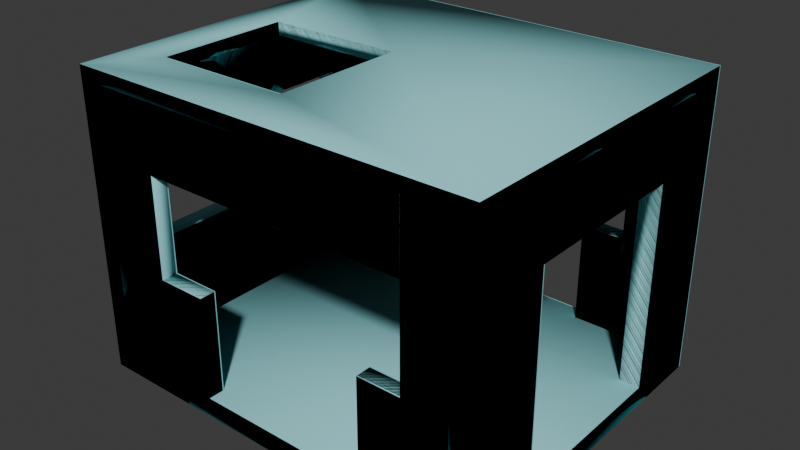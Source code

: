 # Source: alt01_elevator.blend  (saved by Blender 4.1.23; exported with 4.5.12 LTS)
import bpy
from mathutils import Matrix  # noqa: F401  (used for matrix-valued properties, if any)

bpy.ops.wm.read_factory_settings(use_empty=True)
scene = bpy.context.scene
scene.name = 'Scene'

# ---- collections
col_collection = bpy.data.collections.new('Collection'); scene.collection.children.link(col_collection)

# ---- materials (node trees are filled in below, after node groups)
mat_mb_metal_generic = bpy.data.materials.new('mb metal_generic')
mat_mb_metal_generic.use_transparent_shadow = False
mat_mb_metal_generic.diffuse_color = (0.2781, 0.6689, 0.7035, 1.0)

# ---- material node trees

# ---- world
world_world = bpy.data.worlds.new('World'); scene.world = world_world
world_world.use_nodes = True; world_world.node_tree.nodes.clear()
_N = world_world.node_tree.nodes; _L = world_world.node_tree.links
n0 = _N.new('ShaderNodeOutputWorld'); n0.name = 'World Output'; n0.location = (300, 300)
n1 = _N.new('ShaderNodeBackground'); n1.name = 'Background'; n1.location = (10, 300)
n1.inputs[0].default_value = (0.05088, 0.05088, 0.05088, 1.0)
_L.new(n1.outputs[0], n0.inputs[0])
n0.is_active_output = True
world_world.color = (0.05088, 0.05088, 0.05088)
world_world.use_sun_shadow = False
world_world.sun_shadow_jitter_overblur = 0.0

# ---- meshes
me_unnamed_alt01elevator_superhigh = bpy.data.meshes.new('unnamed alt01elevator superhigh')
me_unnamed_alt01elevator_superhigh.from_pydata([(89.0, -40.0, -7.942), (80.0, 40.0, 83.89), (89.0, -40.0, 83.89), (59.48, -70.0, 83.89), (-62.39, -77.0, 83.89), (-90.0, 53.0, 83.89), (59.48, 77.0, 38.62), (59.48, 70.0, 38.62), (-62.39, 77.0, 83.89), (-80.0, -51.37, 114.0), (-80.0, 10.0, 120.0), (-80.0, -51.37, 120.0), (-16.97, -51.37, 120.0), (-62.39, -70.0, 83.89), (-62.39, -70.0, 38.62), (59.48, -70.0, 38.62), (59.48, 77.0, 83.89), (-62.39, 70.0, 83.89), (-99.0, 53.0, 83.89), (-62.39, 70.0, 38.62), (-40.0, 70.0, 38.62), (-99.0, 53.0, 38.62), (-90.0, 53.0, 38.62), (-99.0, -53.0, 38.62), (-90.0, -53.0, 38.62), (40.0, 77.0, 38.62), (80.0, 70.0, 114.0), (59.48, 70.0, 83.89), (-90.0, 70.0, 114.0), (40.0, 70.0, 38.62), (40.0, 77.0, -7.942), (40.0, -77.0, 38.62), (40.0, -70.0, 38.62), (-62.39, -77.0, 38.62), (40.0, -77.0, -7.942), (-40.0, -70.0, 38.62), (-40.0, -77.0, 38.62), (-40.0, 77.0, 38.62), (-62.39, 77.0, 38.62), (-99.0, 77.0, -17.08), (89.0, 77.0, 120.0), (40.0, -70.0, -7.942), (-40.0, -77.0, -7.942), (-90.0, -70.0, -7.942), (80.0, 40.0, -7.942), (80.0, -70.0, -7.942), (40.0, 70.0, -7.942), (-40.0, 70.0, -7.942), (-40.0, 77.0, -7.942), (-40.0, -70.0, -7.942), (80.0, 70.0, -7.942), (80.0, -40.0, 83.89), (80.0, -40.0, -7.942), (59.48, -77.0, 38.62), (-99.0, -77.0, -17.08), (-99.0, -77.0, 120.0), (59.48, -77.0, 83.89), (89.0, 40.0, 83.89), (89.0, 40.0, -7.942), (89.0, 77.0, -17.08), (89.0, -77.0, -17.08), (-99.0, -53.0, 83.89), (-90.0, -53.0, 83.89), (-90.0, -70.0, 114.0), (-90.0, 70.0, -7.942), (-80.0, 10.0, 114.0), (80.0, -70.0, 114.0), (-16.97, -51.37, 114.0), (-16.97, 10.0, 114.0), (-16.97, 10.0, 120.0), (-99.0, 77.0, 120.0), (89.0, -77.0, 120.0)], [], [(2, 52, 51), (52, 2, 0), (58, 1, 44), (1, 58, 57), (57, 51, 1), (51, 57, 2), (56, 13, 3), (13, 56, 4), (21, 5, 18), (5, 21, 22), (23, 62, 24), (62, 23, 61), (6, 27, 16), (27, 6, 7), (38, 17, 19), (17, 38, 8), (69, 65, 68), (65, 69, 10), (10, 9, 65), (9, 10, 11), (11, 67, 9), (67, 11, 12), (12, 68, 67), (68, 12, 69), (33, 13, 4), (13, 33, 14), (56, 15, 53), (15, 56, 3), (27, 8, 16), (8, 27, 17), (61, 5, 62), (5, 61, 18), (19, 37, 38), (37, 19, 20), (23, 22, 21), (22, 23, 24), (60, 39, 59), (39, 60, 54), (6, 29, 7), (29, 6, 25), (50, 29, 46), (29, 50, 7), (26, 7, 50), (7, 26, 27), (28, 27, 26), (48, 37, 47), (20, 47, 37), (46, 29, 30), (25, 30, 29), (53, 15, 31), (32, 31, 15), (14, 33, 35), (36, 35, 33), (32, 41, 31), (34, 31, 41), (35, 36, 49), (42, 49, 36), (37, 48, 38), (39, 38, 48), (38, 39, 8), (70, 8, 39), (8, 70, 16), (40, 16, 70), (16, 40, 6), (59, 6, 40), (6, 59, 25), (25, 59, 30), (30, 59, 48), (39, 48, 59), (34, 41, 42), (42, 41, 49), (64, 49, 41), (49, 64, 43), (44, 0, 58), (0, 44, 52), (64, 52, 44), (52, 64, 45), (41, 45, 64), (50, 46, 44), (47, 44, 46), (44, 47, 64), (48, 46, 30), (46, 48, 47), (19, 47, 20), (47, 19, 64), (64, 19, 28), (17, 28, 19), (35, 49, 14), (43, 14, 49), (14, 43, 13), (63, 13, 43), (13, 63, 3), (66, 3, 63), (45, 3, 66), (3, 45, 15), (15, 45, 32), (41, 32, 45), (50, 44, 26), (1, 26, 44), (51, 26, 1), (26, 51, 66), (66, 51, 45), (52, 45, 51), (31, 34, 53), (53, 34, 60), (42, 60, 34), (60, 42, 54), (36, 54, 42), (33, 54, 36), (4, 54, 33), (54, 4, 55), (55, 4, 71), (56, 71, 4), (53, 71, 56), (71, 53, 60), (58, 40, 57), (40, 58, 59), (0, 59, 58), (59, 0, 60), (2, 60, 0), (60, 2, 71), (57, 71, 2), (71, 57, 40), (70, 61, 55), (61, 70, 18), (39, 18, 70), (18, 39, 21), (54, 21, 39), (21, 54, 23), (55, 23, 54), (23, 55, 61), (5, 63, 62), (63, 5, 28), (22, 28, 5), (28, 22, 64), (24, 64, 22), (64, 24, 43), (62, 43, 24), (43, 62, 63), (65, 28, 26), (28, 65, 63), (9, 63, 65), (63, 9, 66), (67, 66, 9), (66, 67, 26), (68, 26, 67), (26, 68, 65), (40, 69, 12), (69, 40, 10), (70, 10, 40), (55, 10, 70), (10, 55, 11), (11, 55, 12), (71, 12, 55), (12, 71, 40), (17, 27, 28)])
me_unnamed_alt01elevator_superhigh.polygons.foreach_set('use_smooth', [True] * 156)
_k = set([(0, 2), (0, 52), (0, 58), (1, 44), (1, 51), (1, 57), (2, 51), (2, 57), (3, 13), (3, 15), (3, 56), (4, 13), (4, 33), (4, 56), (5, 18), (5, 22), (5, 62), (6, 7), (6, 16), (6, 25), (7, 27), (7, 29), (8, 16), (8, 17), (8, 38), (9, 11), (9, 65), (9, 67), (10, 11), (10, 65), (10, 69), (11, 12), (12, 67), (12, 69), (13, 14), (14, 33), (14, 35), (15, 32), (15, 53), (16, 27), (17, 19), (17, 27), (17, 28), (18, 21), (18, 61), (19, 20), (19, 38), (20, 37), (20, 47), (21, 22), (21, 23), (22, 24), (23, 24), (23, 61), (24, 62), (25, 29), (25, 30), (26, 28), (26, 50), (26, 66), (27, 28), (28, 63), (28, 64), (29, 46), (30, 46), (30, 48), (31, 32), (31, 34), (31, 53), (32, 41), (33, 36), (34, 41), (34, 42), (35, 36), (35, 49), (36, 42), (37, 38), (37, 48), (39, 54), (39, 59), (39, 70), (40, 59), (40, 70), (40, 71), (41, 45), (42, 49), (43, 49), (43, 63), (43, 64), (44, 50), (44, 58), (45, 52), (45, 66), (46, 50), (47, 48), (47, 64), (51, 52), (53, 56), (54, 55), (54, 60), (55, 70), (55, 71), (57, 58), (59, 60), (60, 71), (61, 62), (63, 66), (65, 68), (67, 68), (68, 69)])
me_unnamed_alt01elevator_superhigh.attributes.new('sharp_edge', 'BOOLEAN', 'EDGE').data.foreach_set('value', [ (min(e.vertices), max(e.vertices)) in _k for e in me_unnamed_alt01elevator_superhigh.edges])
_uv = me_unnamed_alt01elevator_superhigh.uv_layers.new(name='UVMap_0')
_uv.uv.foreach_set('vector', [0.0004883, 0.7364, 0.04831, 0.06711, 0.04831, 0.7364, 0.04831, 0.06711, 0.0004883, 0.7364, 0.0004883, 0.06711, 0.9995, 0.06711, 0.9517, 0.7364, 0.9517, 0.06711, 0.9517, 0.7364, 0.9995, 0.06711, 0.9995, 0.7364, 0.2405, 0.0004883, 0.7595, 0.04831, 0.2405, 0.04831, 0.7595, 0.04831, 0.2405, 0.0004883, 0.7595, 0.0004883, 0.9995, 0.1574, 0.9541, 0.805, 0.9541, 0.1574, 0.9541, 0.805, 0.9995, 0.1574, 0.9995, 0.805, 0.0004883, 0.4064, 0.04831, 0.7364, 0.0004883, 0.7364, 0.04831, 0.7364, 0.0004883, 0.4064, 0.04831, 0.4064, 0.9995, 0.4064, 0.9517, 0.7364, 0.9517, 0.4064, 0.9517, 0.7364, 0.9995, 0.4064, 0.9995, 0.7364, 0.0004883, 0.4064, 0.0459, 0.7364, 0.0004883, 0.7364, 0.0459, 0.7364, 0.0004883, 0.4064, 0.0459, 0.4064, 0.9995, 0.4064, 0.9541, 0.7364, 0.9541, 0.4064, 0.9541, 0.7364, 0.9995, 0.4064, 0.9995, 0.7364, 0.4364, 0.9995, 0.1014, 0.9558, 0.4364, 0.9558, 0.1014, 0.9558, 0.4364, 0.9995, 0.1014, 0.9995, 0.5649, 0.9995, 0.1667, 0.9558, 0.5649, 0.9558, 0.1667, 0.9558, 0.5649, 0.9995, 0.1667, 0.9995, 0.8985, 0.9995, 0.5636, 0.9558, 0.8985, 0.9558, 0.5636, 0.9558, 0.8985, 0.9995, 0.5636, 0.9995, 0.8332, 0.9995, 0.4351, 0.9558, 0.8332, 0.9558, 0.4351, 0.9558, 0.8332, 0.9995, 0.4351, 0.9995, 0.0004883, 0.4064, 0.0459, 0.7364, 0.0004883, 0.7364, 0.0459, 0.7364, 0.0004883, 0.4064, 0.0459, 0.4064, 0.9995, 0.7364, 0.9541, 0.4064, 0.9995, 0.4064, 0.9541, 0.4064, 0.9995, 0.7364, 0.9541, 0.7364, 0.0459, 0.1574, 0.0004883, 0.805, 0.0004883, 0.1574, 0.0004883, 0.805, 0.0459, 0.1574, 0.0459, 0.805, 0.8438, 0.9995, 0.1562, 0.9517, 0.8438, 0.9517, 0.1562, 0.9517, 0.8438, 0.9995, 0.1562, 0.9995, 0.9541, 0.805, 0.9995, 0.686, 0.9995, 0.805, 0.9995, 0.686, 0.9541, 0.805, 0.9541, 0.686, 0.1562, 0.9995, 0.8438, 0.9517, 0.8438, 0.9995, 0.8438, 0.9517, 0.1562, 0.9995, 0.1562, 0.9517, 0.9995, 0.0004883, 0.0004883, 0.9995, 0.0004883, 0.0004883, 0.0004883, 0.9995, 0.9995, 0.0004883, 0.9995, 0.9995, 0.9995, 0.1574, 0.9541, 0.2609, 0.9541, 0.1574, 0.9541, 0.2609, 0.9995, 0.1574, 0.9995, 0.2609, 0.9517, 0.06711, 0.7391, 0.4064, 0.7391, 0.06711, 0.7391, 0.4064, 0.9517, 0.06711, 0.8426, 0.4064, 0.9517, 0.9558, 0.8426, 0.4064, 0.9517, 0.06711, 0.8426, 0.4064, 0.9517, 0.9558, 0.8426, 0.7364, 0.04831, 0.9558, 0.8426, 0.7364, 0.9517, 0.9558, 0.9995, 0.06711, 0.9995, 0.4064, 0.9541, 0.06711, 0.9541, 0.4064, 0.9541, 0.06711, 0.9995, 0.4064, 0.0459, 0.06711, 0.0459, 0.4064, 0.0004883, 0.06711, 0.0004883, 0.4064, 0.0004883, 0.06711, 0.0459, 0.4064, 0.0004883, 0.1574, 0.0459, 0.1574, 0.0004883, 0.2609, 0.0459, 0.2609, 0.0004883, 0.2609, 0.0459, 0.1574, 0.0459, 0.805, 0.0004883, 0.805, 0.0459, 0.686, 0.0004883, 0.686, 0.0459, 0.686, 0.0004883, 0.805, 0.9541, 0.4064, 0.9541, 0.06711, 0.9995, 0.4064, 0.9995, 0.06711, 0.9995, 0.4064, 0.9541, 0.06711, 0.0459, 0.4064, 0.0004883, 0.4064, 0.0459, 0.06711, 0.0004883, 0.06711, 0.0459, 0.06711, 0.0004883, 0.4064, 0.686, 0.4064, 0.686, 0.06711, 0.805, 0.4064, 0.9995, 0.0004883, 0.805, 0.4064, 0.686, 0.06711, 0.805, 0.4064, 0.9995, 0.0004883, 0.805, 0.7364, 0.9995, 0.9995, 0.805, 0.7364, 0.9995, 0.0004883, 0.805, 0.7364, 0.9995, 0.9995, 0.1574, 0.7364, 0.0004883, 0.9995, 0.1574, 0.7364, 0.9995, 0.9995, 0.1574, 0.7364, 0.0004883, 0.9995, 0.1574, 0.4064, 0.0004883, 0.0004883, 0.1574, 0.4064, 0.0004883, 0.9995, 0.1574, 0.4064, 0.0004883, 0.0004883, 0.2609, 0.4064, 0.2609, 0.4064, 0.0004883, 0.0004883, 0.2609, 0.06711, 0.2609, 0.06711, 0.0004883, 0.0004883, 0.686, 0.06711, 0.9995, 0.0004883, 0.686, 0.06711, 0.0004883, 0.0004883, 0.0004883, 0.2609, 0.0459, 0.2609, 0.0004883, 0.686, 0.0004883, 0.686, 0.0459, 0.2609, 0.0459, 0.686, 0.9541, 0.9517, 0.0459, 0.686, 0.0459, 0.2609, 0.0459, 0.686, 0.9541, 0.9517, 0.0459, 0.9517, 0.7595, 0.04831, 0.2405, 0.0004883, 0.7595, 0.0004883, 0.2405, 0.0004883, 0.7595, 0.04831, 0.2405, 0.04831, 0.9541, 0.9517, 0.2405, 0.04831, 0.7595, 0.04831, 0.2405, 0.04831, 0.9541, 0.9517, 0.0459, 0.04831, 0.0459, 0.2609, 0.0459, 0.04831, 0.9541, 0.9517, 0.9541, 0.04831, 0.9541, 0.2609, 0.7595, 0.04831, 0.9541, 0.686, 0.7595, 0.04831, 0.9541, 0.2609, 0.7595, 0.04831, 0.9541, 0.686, 0.9541, 0.9517, 0.9995, 0.686, 0.9541, 0.2609, 0.9995, 0.2609, 0.9541, 0.2609, 0.9995, 0.686, 0.9541, 0.686, 0.195, 0.4064, 0.314, 0.06711, 0.314, 0.4064, 0.314, 0.06711, 0.195, 0.4064, 0.04831, 0.06711, 0.04831, 0.06711, 0.195, 0.4064, 0.04831, 0.9558, 0.195, 0.7364, 0.04831, 0.9558, 0.195, 0.4064, 0.686, 0.4064, 0.686, 0.06711, 0.805, 0.4064, 0.9517, 0.06711, 0.805, 0.4064, 0.686, 0.06711, 0.805, 0.4064, 0.9517, 0.06711, 0.805, 0.7364, 0.9517, 0.9558, 0.805, 0.7364, 0.9517, 0.06711, 0.805, 0.7364, 0.9517, 0.9558, 0.1574, 0.7364, 0.04831, 0.9558, 0.1574, 0.7364, 0.9517, 0.9558, 0.04831, 0.06711, 0.1574, 0.7364, 0.04831, 0.9558, 0.1574, 0.7364, 0.04831, 0.06711, 0.1574, 0.4064, 0.1574, 0.4064, 0.04831, 0.06711, 0.2609, 0.4064, 0.2609, 0.06711, 0.2609, 0.4064, 0.04831, 0.06711, 0.0459, 0.06711, 0.2405, 0.06711, 0.0459, 0.9558, 0.2405, 0.7364, 0.0459, 0.9558, 0.2405, 0.06711, 0.7595, 0.7364, 0.0459, 0.9558, 0.2405, 0.7364, 0.0459, 0.9558, 0.7595, 0.7364, 0.9541, 0.9558, 0.9541, 0.9558, 0.7595, 0.7364, 0.9541, 0.06711, 0.7595, 0.06711, 0.9541, 0.06711, 0.7595, 0.7364, 0.7391, 0.4064, 0.7391, 0.06711, 0.8426, 0.4064, 0.8426, 0.4064, 0.7391, 0.06711, 0.9995, 0.0004883, 0.314, 0.06711, 0.9995, 0.0004883, 0.7391, 0.06711, 0.9995, 0.0004883, 0.314, 0.06711, 0.0004883, 0.0004883, 0.314, 0.4064, 0.0004883, 0.0004883, 0.314, 0.06711, 0.195, 0.4064, 0.0004883, 0.0004883, 0.314, 0.4064, 0.195, 0.7364, 0.0004883, 0.0004883, 0.195, 0.4064, 0.0004883, 0.0004883, 0.195, 0.7364, 0.0004883, 0.9995, 0.0004883, 0.9995, 0.195, 0.7364, 0.9995, 0.9995, 0.8426, 0.7364, 0.9995, 0.9995, 0.195, 0.7364, 0.8426, 0.4064, 0.9995, 0.9995, 0.8426, 0.7364, 0.9995, 0.9995, 0.8426, 0.4064, 0.9995, 0.0004883, 0.7595, 0.06711, 0.9995, 0.9995, 0.7595, 0.7364, 0.9995, 0.9995, 0.7595, 0.06711, 0.9995, 0.0004883, 0.2405, 0.06711, 0.9995, 0.0004883, 0.7595, 0.06711, 0.9995, 0.0004883, 0.2405, 0.06711, 0.0004883, 0.0004883, 0.2405, 0.7364, 0.0004883, 0.0004883, 0.2405, 0.06711, 0.0004883, 0.0004883, 0.2405, 0.7364, 0.0004883, 0.9995, 0.7595, 0.7364, 0.0004883, 0.9995, 0.2405, 0.7364, 0.0004883, 0.9995, 0.7595, 0.7364, 0.9995, 0.9995, 0.0004883, 0.9995, 0.8438, 0.7364, 0.9995, 0.9995, 0.8438, 0.7364, 0.0004883, 0.9995, 0.1562, 0.7364, 0.0004883, 0.0004883, 0.1562, 0.7364, 0.0004883, 0.9995, 0.1562, 0.7364, 0.0004883, 0.0004883, 0.1562, 0.4064, 0.9995, 0.0004883, 0.1562, 0.4064, 0.0004883, 0.0004883, 0.1562, 0.4064, 0.9995, 0.0004883, 0.8438, 0.4064, 0.9995, 0.9995, 0.8438, 0.4064, 0.9995, 0.0004883, 0.8438, 0.4064, 0.9995, 0.9995, 0.8438, 0.7364, 0.8438, 0.7364, 0.0459, 0.9558, 0.1562, 0.7364, 0.0459, 0.9558, 0.8438, 0.7364, 0.9541, 0.9558, 0.8438, 0.4064, 0.9541, 0.9558, 0.8438, 0.7364, 0.9541, 0.9558, 0.8438, 0.4064, 0.9541, 0.06711, 0.1562, 0.4064, 0.9541, 0.06711, 0.8438, 0.4064, 0.9541, 0.06711, 0.1562, 0.4064, 0.0459, 0.06711, 0.1562, 0.7364, 0.0459, 0.06711, 0.1562, 0.4064, 0.0459, 0.06711, 0.1562, 0.7364, 0.0459, 0.9558, 0.4351, 0.8986, 0.0459, 0.9517, 0.0459, 0.04831, 0.0459, 0.9517, 0.4351, 0.8986, 0.9541, 0.9517, 0.8332, 0.8986, 0.9541, 0.9517, 0.4351, 0.8986, 0.9541, 0.9517, 0.8332, 0.8986, 0.9541, 0.04831, 0.8332, 0.5636, 0.9541, 0.04831, 0.8332, 0.8986, 0.9541, 0.04831, 0.8332, 0.5636, 0.0459, 0.04831, 0.4351, 0.5636, 0.0459, 0.04831, 0.8332, 0.5636, 0.0459, 0.04831, 0.4351, 0.5636, 0.4351, 0.8986, 0.9995, 0.0004883, 0.5649, 0.5636, 0.1667, 0.5636, 0.5649, 0.5636, 0.9995, 0.0004883, 0.5649, 0.8986, 0.9995, 0.9995, 0.5649, 0.8986, 0.9995, 0.0004883, 0.0004883, 0.9995, 0.5649, 0.8986, 0.9995, 0.9995, 0.5649, 0.8986, 0.0004883, 0.9995, 0.1667, 0.8986, 0.1667, 0.8986, 0.0004883, 0.9995, 0.1667, 0.5636, 0.0004883, 0.0004883, 0.1667, 0.5636, 0.0004883, 0.9995, 0.1667, 0.5636, 0.0004883, 0.0004883, 0.9995, 0.0004883, 0.195, 0.7364, 0.8426, 0.7364, 0.04831, 0.9558])
me_unnamed_alt01elevator_superhigh.materials.append(mat_mb_metal_generic)
me_unnamed_alt01elevator_superhigh.update()
me_unnamed_alt01elevator_frame_root = bpy.data.meshes.new('@unnamed alt01elevator frame root')
me_unnamed_alt01elevator_frame_root.from_pydata([(89.0, 77.0, -7.798), (-16.97, -51.37, 123.3), (-62.39, -77.0, 93.18), (-90.0, 70.0, 1.343), (-90.0, 53.0, 47.9), (-99.0, -53.0, 93.18), (89.0, 77.0, 129.3), (89.0, 40.0, 93.18), (-62.39, -70.0, 93.18), (89.0, -77.0, 129.3), (-99.0, 77.0, 129.3), (-62.39, 77.0, 93.18), (-62.39, 77.0, 47.9), (-99.0, 77.0, -7.798), (-99.0, -77.0, -7.798), (-16.97, -51.37, 129.3), (-80.0, -51.37, 129.3), (80.0, 40.0, 93.18), (-90.0, -53.0, 93.18), (59.48, -77.0, 93.18), (59.48, -77.0, 47.9), (80.0, -40.0, 93.18), (80.0, 70.0, 123.3), (80.0, 40.0, 1.343), (-90.0, 70.0, 123.3), (-99.0, 53.0, 93.18), (-99.0, -53.0, 47.9), (-99.0, -77.0, 129.3), (-40.0, -77.0, 47.9), (-62.39, -77.0, 47.9), (80.0, -70.0, 123.3), (59.48, -70.0, 47.9), (59.48, 70.0, 93.18), (40.0, -77.0, 1.343), (-62.39, 70.0, 47.9), (-90.0, -70.0, 1.343), (-40.0, -70.0, 47.9), (59.48, 77.0, 47.9), (-90.0, 53.0, 93.18), (-90.0, -70.0, 123.3), (-90.0, -53.0, 47.9), (40.0, 70.0, 47.9), (40.0, 70.0, 1.343), (80.0, -70.0, 1.343), (-40.0, 77.0, 1.343), (-40.0, -77.0, 1.343), (89.0, -77.0, -7.798), (89.0, 40.0, 1.343), (89.0, -40.0, 1.343), (80.0, 70.0, 1.343), (-99.0, 53.0, 47.9), (59.48, 77.0, 93.18), (-62.39, 70.0, 93.18), (89.0, -40.0, 93.18), (80.0, -40.0, 1.343), (40.0, -70.0, 1.343), (-40.0, -70.0, 1.343), (40.0, 77.0, 1.343), (-16.97, 10.0, 129.3), (-80.0, 10.0, 129.3), (-80.0, 10.0, 123.3), (-16.97, 10.0, 123.3), (-80.0, -51.37, 123.3), (-40.0, 70.0, 1.343), (40.0, 77.0, 47.9), (-62.39, -70.0, 47.9), (59.48, -70.0, 93.18), (-40.0, 70.0, 47.9), (-40.0, 77.0, 47.9), (59.48, 70.0, 47.9), (40.0, -70.0, 47.9), (40.0, -77.0, 47.9)], [], [(46, 14, 13, 0), (15, 9, 6, 58), (54, 23, 63, 3), (30, 1, 61, 22), (10, 59, 58, 6), (56, 55, 3), (60, 24, 22, 61), (13, 14, 26, 50), (56, 3, 35), (9, 27, 2, 19), (10, 6, 51, 11), (35, 3, 4, 40), (3, 55, 43, 54), (5, 27, 10, 25), (6, 9, 53, 7), (39, 30, 66, 8), (22, 24, 52, 32), (53, 9, 46, 48), (6, 7, 47, 0), (10, 11, 12, 13), (2, 27, 14, 29), (9, 15, 16, 27), (30, 22, 17, 21), (38, 24, 39, 18), (46, 9, 19, 20), (6, 0, 37, 51), (30, 21, 54, 43), (22, 49, 23, 17), (39, 8, 65, 35), (24, 3, 34, 52), (10, 13, 50, 25), (26, 14, 27, 5), (30, 39, 62, 1), (44, 13, 12, 68), (59, 10, 27, 16), (14, 45, 28, 29), (66, 30, 43, 31), (49, 22, 32, 69), (46, 20, 71, 33), (63, 23, 42), (34, 3, 63, 67), (56, 35, 65, 36), (0, 57, 64, 37), (4, 3, 24, 38), (39, 35, 40, 18), (41, 42, 49, 69), (43, 55, 70, 31), (0, 13, 44, 57), (14, 46, 33, 45), (46, 0, 47, 48), (24, 60, 62, 39), (23, 49, 42), (50, 26, 40, 4), (5, 25, 38, 18), (11, 51, 32, 52), (8, 66, 19, 2), (53, 48, 54, 21), (17, 23, 47, 7), (7, 53, 21, 17), (23, 54, 48, 47), (45, 33, 55, 56), (63, 42, 57, 44), (26, 5, 18, 40), (25, 50, 4, 38), (58, 59, 60, 61), (1, 62, 16, 15), (62, 60, 59, 16), (15, 58, 61, 1), (67, 63, 44, 68), (42, 41, 64, 57), (70, 55, 33, 71), (56, 36, 28, 45), (2, 29, 65, 8), (12, 11, 52, 34), (51, 37, 69, 32), (20, 19, 66, 31), (29, 28, 36, 65), (34, 67, 68, 12), (37, 64, 41, 69), (31, 70, 71, 20)])
me_unnamed_alt01elevator_frame_root.polygons.foreach_set('use_smooth', [True] * 80)
me_unnamed_alt01elevator_frame_root.materials.append(mat_mb_metal_generic)
me_unnamed_alt01elevator_frame_root.update()
me_unnamed_alt01elevator_frame_root_002 = bpy.data.meshes.new('@unnamed alt01elevator frame root.002')
me_unnamed_alt01elevator_frame_root_002.from_pydata([(94.0, 77.0, -4.57), (-94.0, 77.0, -4.57), (-94.0, -77.0, -4.57), (94.0, -77.0, -4.57), (94.0, -77.0, 4.57), (-94.0, -77.0, 4.57), (-94.0, 77.0, 4.57), (94.0, 77.0, 4.57)], [], [(0, 7, 4), (2, 5, 6), (6, 0, 1), (7, 5, 4), (6, 7, 0), (1, 0, 3), (2, 4, 5), (2, 3, 4), (7, 6, 5), (0, 4, 3), (1, 3, 2), (2, 6, 1)])
me_unnamed_alt01elevator_frame_root_002.polygons.foreach_set('use_smooth', [True] * 12)
me_unnamed_alt01elevator_frame_root_002.materials.append(mat_mb_metal_generic)
me_unnamed_alt01elevator_frame_root_002.update()
me_unnamed_alt01elevator_frame_root_003 = bpy.data.meshes.new('@unnamed alt01elevator frame root.003')
me_unnamed_alt01elevator_frame_root_003.from_pydata([(94.0, 33.5, 3.0), (-94.0, 33.5, 3.0), (-94.0, 33.5, -3.0), (94.0, 33.5, -3.0), (94.0, -33.5, 3.0), (94.0, -33.5, -3.0), (-94.0, -33.5, 3.0), (-94.0, -33.5, -3.0)], [], [(5, 3, 0, 4), (4, 0, 1, 6), (4, 6, 7, 5), (2, 7, 6, 1), (0, 3, 2, 1), (7, 2, 3, 5)])
me_unnamed_alt01elevator_frame_root_003.polygons.foreach_set('use_smooth', [True] * 6)
me_unnamed_alt01elevator_frame_root_003.materials.append(mat_mb_metal_generic)
me_unnamed_alt01elevator_frame_root_003.update()
me_unnamed_alt01elevator_frame_root_004 = bpy.data.meshes.new('@unnamed alt01elevator frame root.004')
me_unnamed_alt01elevator_frame_root_004.from_pydata([(-52.98, -30.69, -3.0), (-52.98, -30.69, 3.0), (-52.98, 30.69, 3.0), (-52.98, 30.69, -3.0), (52.98, 30.69, 3.0), (52.98, 30.69, -3.0), (52.98, -30.69, 3.0), (52.98, -30.69, -3.0)], [], [(6, 4, 2, 1), (0, 1, 2, 3), (2, 4, 5, 3), (1, 0, 7, 6), (3, 5, 7, 0), (7, 5, 4, 6)])
me_unnamed_alt01elevator_frame_root_004.polygons.foreach_set('use_smooth', [True] * 6)
me_unnamed_alt01elevator_frame_root_004.materials.append(mat_mb_metal_generic)
me_unnamed_alt01elevator_frame_root_004.update()
me_unnamed_alt01elevator_frame_root_005 = bpy.data.meshes.new('@unnamed alt01elevator frame root.005')
me_unnamed_alt01elevator_frame_root_005.from_pydata([(94.0, -12.81, 3.0), (-94.0, -12.81, 3.0), (94.0, -12.81, -3.0), (-94.0, -12.81, -3.0), (94.0, 12.81, 3.0), (94.0, 12.81, -3.0), (-94.0, 12.81, -3.0), (-94.0, 12.81, 3.0)], [], [(6, 3, 1, 7), (0, 1, 3, 2), (1, 0, 4, 7), (7, 4, 5, 6), (6, 5, 2, 3), (2, 5, 4, 0)])
me_unnamed_alt01elevator_frame_root_005.polygons.foreach_set('use_smooth', [True] * 6)
me_unnamed_alt01elevator_frame_root_005.materials.append(mat_mb_metal_generic)
me_unnamed_alt01elevator_frame_root_005.update()
me_unnamed_alt01elevator_frame_root_006 = bpy.data.meshes.new('@unnamed alt01elevator frame root.006')
me_unnamed_alt01elevator_frame_root_006.from_pydata([(9.5, -30.69, 3.0), (9.5, 30.69, 3.0), (9.5, 30.69, -3.0), (9.5, -30.69, -3.0), (-9.5, 30.69, 3.0), (-9.5, 30.69, -3.0), (-9.5, -30.69, -3.0), (-9.5, -30.69, 3.0)], [], [(4, 7, 0, 1), (2, 1, 0, 3), (1, 2, 5, 4), (0, 7, 6, 3), (3, 6, 5, 2), (5, 6, 7, 4)])
me_unnamed_alt01elevator_frame_root_006.polygons.foreach_set('use_smooth', [True] * 6)
me_unnamed_alt01elevator_frame_root_006.materials.append(mat_mb_metal_generic)
me_unnamed_alt01elevator_frame_root_006.update()
me_unnamed_alt01elevator_frame_root_007 = bpy.data.meshes.new('@unnamed alt01elevator frame root.007')
me_unnamed_alt01elevator_frame_root_007.from_pydata([(4.5, 53.0, 23.28), (-4.5, -53.0, 23.28), (4.5, -53.0, 23.28), (-4.5, 53.0, 23.28), (-4.5, 53.0, -23.28), (4.5, 53.0, -23.28), (4.5, -53.0, -23.28), (-4.5, -53.0, -23.28)], [], [(1, 3, 4, 7), (6, 5, 0, 2), (0, 3, 1, 2), (1, 7, 6, 2), (3, 0, 5, 4), (6, 7, 4, 5)])
me_unnamed_alt01elevator_frame_root_007.polygons.foreach_set('use_smooth', [True] * 6)
me_unnamed_alt01elevator_frame_root_007.materials.append(mat_mb_metal_generic)
me_unnamed_alt01elevator_frame_root_007.update()
me_unnamed_alt01elevator_frame_root_008 = bpy.data.meshes.new('@unnamed alt01elevator frame root.008')
me_unnamed_alt01elevator_frame_root_008.from_pydata([(-4.5, -12.0, -60.97), (-4.5, -12.0, 60.97), (4.5, -12.0, -60.97), (4.5, -12.0, 60.97), (-4.5, 12.0, 60.97), (4.5, 12.0, 60.97), (4.5, 12.0, -60.97), (-4.5, 12.0, -60.97)], [], [(5, 6, 7, 4), (2, 0, 7, 6), (5, 3, 2, 6), (3, 1, 0, 2), (1, 4, 7, 0), (4, 1, 3, 5)])
me_unnamed_alt01elevator_frame_root_008.polygons.foreach_set('use_smooth', [True] * 6)
me_unnamed_alt01elevator_frame_root_008.materials.append(mat_mb_metal_generic)
me_unnamed_alt01elevator_frame_root_008.update()
me_unnamed_alt01elevator_frame_root_009 = bpy.data.meshes.new('@unnamed alt01elevator frame root.009')
me_unnamed_alt01elevator_frame_root_009.from_pydata([(-4.5, 12.0, -60.97), (-4.5, 12.0, 60.97), (4.5, 12.0, -60.97), (4.5, 12.0, 60.97), (-4.5, -12.0, 60.97), (4.5, -12.0, 60.97), (-4.5, -12.0, -60.97), (4.5, -12.0, -60.97)], [], [(2, 3, 5, 7), (4, 6, 7, 5), (1, 4, 5, 3), (1, 3, 2, 0), (1, 0, 6, 4), (7, 6, 0, 2)])
me_unnamed_alt01elevator_frame_root_009.polygons.foreach_set('use_smooth', [True] * 6)
me_unnamed_alt01elevator_frame_root_009.materials.append(mat_mb_metal_generic)
me_unnamed_alt01elevator_frame_root_009.update()
me_unnamed_alt01elevator_frame_root_010 = bpy.data.meshes.new('@unnamed alt01elevator frame root.010')
me_unnamed_alt01elevator_frame_root_010.from_pydata([(-4.5, -53.0, -15.05), (4.5, -53.0, -15.05), (-4.5, 53.0, -15.05), (4.5, 53.0, -15.05), (-4.5, -53.0, 15.05), (4.5, -53.0, 15.05), (-4.5, 53.0, 15.05), (4.5, 53.0, 15.05)], [], [(1, 0, 2, 3), (5, 1, 3, 7), (2, 0, 4, 6), (1, 5, 4, 0), (3, 2, 6, 7), (6, 4, 5, 7)])
me_unnamed_alt01elevator_frame_root_010.polygons.foreach_set('use_smooth', [True] * 6)
me_unnamed_alt01elevator_frame_root_010.materials.append(mat_mb_metal_generic)
me_unnamed_alt01elevator_frame_root_010.update()
me_unnamed_alt01elevator_frame_root_011 = bpy.data.meshes.new('@unnamed alt01elevator frame root.011')
me_unnamed_alt01elevator_frame_root_011.from_pydata([(4.5, 18.5, 60.97), (4.5, 18.5, -60.97), (-4.5, 18.5, 60.97), (-4.5, 18.5, -60.97), (4.5, -18.5, -60.97), (4.5, -18.5, 60.97), (-4.5, -18.5, -60.97), (-4.5, -18.5, 60.97)], [], [(4, 6, 3, 1), (1, 3, 2, 0), (4, 1, 0, 5), (7, 2, 3, 6), (5, 7, 6, 4), (7, 5, 0, 2)])
me_unnamed_alt01elevator_frame_root_011.polygons.foreach_set('use_smooth', [True] * 6)
me_unnamed_alt01elevator_frame_root_011.materials.append(mat_mb_metal_generic)
me_unnamed_alt01elevator_frame_root_011.update()
me_unnamed_alt01elevator_frame_root_012 = bpy.data.meshes.new('@unnamed alt01elevator frame root.012')
me_unnamed_alt01elevator_frame_root_012.from_pydata([(4.5, 40.0, -15.05), (-4.5, 40.0, -15.05), (-4.5, -40.0, -15.05), (4.5, -40.0, 15.05), (4.5, 40.0, 15.05), (-4.5, 40.0, 15.05), (-4.5, -40.0, 15.05), (4.5, -40.0, -15.05)], [], [(7, 0, 4, 3), (7, 2, 1, 0), (5, 1, 2, 6), (5, 4, 0, 1), (3, 6, 2, 7), (6, 3, 4, 5)])
me_unnamed_alt01elevator_frame_root_012.polygons.foreach_set('use_smooth', [True] * 6)
me_unnamed_alt01elevator_frame_root_012.materials.append(mat_mb_metal_generic)
me_unnamed_alt01elevator_frame_root_012.update()
me_unnamed_alt01elevator_frame_root_013 = bpy.data.meshes.new('@unnamed alt01elevator frame root.013')
me_unnamed_alt01elevator_frame_root_013.from_pydata([(-4.5, -14.8, -67.14), (4.5, -14.8, 54.8), (-4.5, -14.8, 54.8), (4.5, -14.8, -67.14), (4.5, 22.2, -67.14), (4.5, 22.2, 54.8), (-4.5, 22.2, -67.14), (-4.5, 22.2, 54.8)], [], [(4, 5, 1, 3), (7, 6, 0, 2), (0, 6, 4, 3), (0, 3, 1, 2), (7, 5, 4, 6), (2, 1, 5, 7)])
me_unnamed_alt01elevator_frame_root_013.polygons.foreach_set('use_smooth', [True] * 6)
me_unnamed_alt01elevator_frame_root_013.materials.append(mat_mb_metal_generic)
me_unnamed_alt01elevator_frame_root_013.update()
me_unnamed_alt01elevator_frame_root_014 = bpy.data.meshes.new('@unnamed alt01elevator frame root.014')
me_unnamed_alt01elevator_frame_root_014.from_pydata([(9.738, 3.5, 23.28), (-9.738, -3.5, 23.28), (-9.738, -3.5, -23.28), (-9.738, 3.5, -23.28), (-9.738, 3.5, 23.28), (9.738, -3.5, 23.28), (9.738, -3.5, -23.28), (9.738, 3.5, -23.28)], [], [(5, 0, 4, 1), (5, 1, 2, 6), (2, 1, 4, 3), (0, 5, 6, 7), (3, 7, 6, 2), (4, 0, 7, 3)])
me_unnamed_alt01elevator_frame_root_014.polygons.foreach_set('use_smooth', [True] * 6)
me_unnamed_alt01elevator_frame_root_014.materials.append(mat_mb_metal_generic)
me_unnamed_alt01elevator_frame_root_014.update()
me_unnamed_alt01elevator_frame_root_015 = bpy.data.meshes.new('@unnamed alt01elevator frame root.015')
me_unnamed_alt01elevator_frame_root_015.from_pydata([(-13.81, -3.5, -60.97), (-13.81, -3.5, 60.97), (-13.81, 3.5, -60.97), (-13.81, 3.5, 60.97), (13.81, -3.5, -60.97), (13.81, 3.5, -60.97), (13.81, -3.5, 60.97), (13.81, 3.5, 60.97)], [], [(7, 6, 4, 5), (3, 7, 5, 2), (0, 4, 6, 1), (2, 0, 1, 3), (4, 0, 2, 5), (6, 7, 3, 1)])
me_unnamed_alt01elevator_frame_root_015.polygons.foreach_set('use_smooth', [True] * 6)
me_unnamed_alt01elevator_frame_root_015.materials.append(mat_mb_metal_generic)
me_unnamed_alt01elevator_frame_root_015.update()
me_unnamed_alt01elevator_frame_root_016 = bpy.data.meshes.new('@unnamed alt01elevator frame root.016')
me_unnamed_alt01elevator_frame_root_016.from_pydata([(10.26, -3.5, 60.97), (10.26, -3.5, -60.97), (10.26, 3.5, -60.97), (10.26, 3.5, 60.97), (-10.26, -3.5, -60.97), (-10.26, 3.5, -60.97), (-10.26, -3.5, 60.97), (-10.26, 3.5, 60.97)], [], [(0, 6, 4, 1), (3, 2, 5, 7), (4, 6, 7, 5), (1, 4, 5, 2), (1, 2, 3, 0), (0, 3, 7, 6)])
me_unnamed_alt01elevator_frame_root_016.polygons.foreach_set('use_smooth', [True] * 6)
me_unnamed_alt01elevator_frame_root_016.materials.append(mat_mb_metal_generic)
me_unnamed_alt01elevator_frame_root_016.update()
me_unnamed_alt01elevator_frame_root_017 = bpy.data.meshes.new('@unnamed alt01elevator frame root.017')
me_unnamed_alt01elevator_frame_root_017.from_pydata([(-60.93, 3.5, -15.05), (60.93, -3.5, -15.05), (60.93, 3.5, -15.05), (-60.93, -3.5, -15.05), (-60.93, -3.5, 15.05), (-60.93, 3.5, 15.05), (60.93, -3.5, 15.05), (60.93, 3.5, 15.05)], [], [(4, 3, 1, 6), (3, 0, 2, 1), (2, 7, 6, 1), (6, 7, 5, 4), (0, 3, 4, 5), (0, 5, 7, 2)])
me_unnamed_alt01elevator_frame_root_017.polygons.foreach_set('use_smooth', [True] * 6)
me_unnamed_alt01elevator_frame_root_017.materials.append(mat_mb_metal_generic)
me_unnamed_alt01elevator_frame_root_017.update()
me_unnamed_alt01elevator_frame_root_018 = bpy.data.meshes.new('@unnamed alt01elevator frame root.018')
me_unnamed_alt01elevator_frame_root_018.from_pydata([(-11.19, 3.5, 23.28), (-11.19, -3.5, 23.28), (11.19, 3.5, -23.28), (11.19, -3.5, -23.28), (11.19, -3.5, 23.28), (11.19, 3.5, 23.28), (-11.19, -3.5, -23.28), (-11.19, 3.5, -23.28)], [], [(3, 4, 1, 6), (3, 2, 5, 4), (0, 1, 4, 5), (0, 7, 6, 1), (2, 3, 6, 7), (0, 5, 2, 7)])
me_unnamed_alt01elevator_frame_root_018.polygons.foreach_set('use_smooth', [True] * 6)
me_unnamed_alt01elevator_frame_root_018.materials.append(mat_mb_metal_generic)
me_unnamed_alt01elevator_frame_root_018.update()
me_unnamed_alt01elevator_frame_root_019 = bpy.data.meshes.new('@unnamed alt01elevator frame root.019')
me_unnamed_alt01elevator_frame_root_019.from_pydata([(9.738, 3.5, 23.28), (-9.738, -3.5, 23.28), (-9.738, -3.5, -23.28), (-9.738, 3.5, -23.28), (-9.738, 3.5, 23.28), (9.738, -3.5, 23.28), (9.738, -3.5, -23.28), (9.738, 3.5, -23.28)], [], [(5, 0, 4, 1), (5, 1, 2, 6), (2, 1, 4, 3), (0, 5, 6, 7), (3, 7, 6, 2), (4, 0, 7, 3)])
me_unnamed_alt01elevator_frame_root_019.polygons.foreach_set('use_smooth', [True] * 6)
me_unnamed_alt01elevator_frame_root_019.materials.append(mat_mb_metal_generic)
me_unnamed_alt01elevator_frame_root_019.update()
me_unnamed_alt01elevator_frame_root_020 = bpy.data.meshes.new('@unnamed alt01elevator frame root.020')
me_unnamed_alt01elevator_frame_root_020.from_pydata([(-13.81, -3.5, -60.97), (-13.81, -3.5, 60.97), (-13.81, 3.5, -60.97), (-13.81, 3.5, 60.97), (13.81, -3.5, -60.97), (13.81, 3.5, -60.97), (13.81, -3.5, 60.97), (13.81, 3.5, 60.97)], [], [(7, 6, 4, 5), (3, 7, 5, 2), (0, 4, 6, 1), (2, 0, 1, 3), (4, 0, 2, 5), (6, 7, 3, 1)])
me_unnamed_alt01elevator_frame_root_020.polygons.foreach_set('use_smooth', [True] * 6)
me_unnamed_alt01elevator_frame_root_020.materials.append(mat_mb_metal_generic)
me_unnamed_alt01elevator_frame_root_020.update()
me_unnamed_alt01elevator_frame_root_021 = bpy.data.meshes.new('@unnamed alt01elevator frame root.021')
me_unnamed_alt01elevator_frame_root_021.from_pydata([(10.26, -3.5, 60.97), (10.26, -3.5, -60.97), (10.26, 3.5, -60.97), (10.26, 3.5, 60.97), (-10.26, -3.5, -60.97), (-10.26, 3.5, -60.97), (-10.26, -3.5, 60.97), (-10.26, 3.5, 60.97)], [], [(0, 6, 4, 1), (3, 2, 5, 7), (4, 6, 7, 5), (1, 4, 5, 2), (1, 2, 3, 0), (0, 3, 7, 6)])
me_unnamed_alt01elevator_frame_root_021.polygons.foreach_set('use_smooth', [True] * 6)
me_unnamed_alt01elevator_frame_root_021.materials.append(mat_mb_metal_generic)
me_unnamed_alt01elevator_frame_root_021.update()
me_unnamed_alt01elevator_frame_root_022 = bpy.data.meshes.new('@unnamed alt01elevator frame root.022')
me_unnamed_alt01elevator_frame_root_022.from_pydata([(-60.93, 3.5, -15.05), (60.93, -3.5, -15.05), (60.93, 3.5, -15.05), (-60.93, -3.5, -15.05), (-60.93, -3.5, 15.05), (-60.93, 3.5, 15.05), (60.93, -3.5, 15.05), (60.93, 3.5, 15.05)], [], [(4, 3, 1, 6), (3, 0, 2, 1), (2, 7, 6, 1), (6, 7, 5, 4), (0, 3, 4, 5), (0, 5, 7, 2)])
me_unnamed_alt01elevator_frame_root_022.polygons.foreach_set('use_smooth', [True] * 6)
me_unnamed_alt01elevator_frame_root_022.materials.append(mat_mb_metal_generic)
me_unnamed_alt01elevator_frame_root_022.update()
me_unnamed_alt01elevator_frame_root_023 = bpy.data.meshes.new('@unnamed alt01elevator frame root.023')
me_unnamed_alt01elevator_frame_root_023.from_pydata([(-11.19, 3.5, 23.28), (-11.19, -3.5, 23.28), (11.19, 3.5, -23.28), (11.19, -3.5, -23.28), (11.19, -3.5, 23.28), (11.19, 3.5, 23.28), (-11.19, -3.5, -23.28), (-11.19, 3.5, -23.28)], [], [(3, 4, 1, 6), (3, 2, 5, 4), (0, 1, 4, 5), (0, 7, 6, 1), (2, 3, 6, 7), (0, 5, 2, 7)])
me_unnamed_alt01elevator_frame_root_023.polygons.foreach_set('use_smooth', [True] * 6)
me_unnamed_alt01elevator_frame_root_023.materials.append(mat_mb_metal_generic)
me_unnamed_alt01elevator_frame_root_023.update()
arm_armature = bpy.data.armatures.new('Armature')  # bones are not reproduced

# ---- objects
ob_armature = bpy.data.objects.new('Armature', arm_armature)
ob_unnamed_alt01elevator_superhigh = bpy.data.objects.new('unnamed alt01elevator superhigh', me_unnamed_alt01elevator_superhigh)
ob_unnamed_alt01elevator_frame_root = bpy.data.objects.new('@unnamed alt01elevator frame root', me_unnamed_alt01elevator_frame_root)
ob_phy_floor = bpy.data.objects.new('$phy_floor', me_unnamed_alt01elevator_frame_root_002)
ob_phy_ceiling_02 = bpy.data.objects.new('$phy_ceiling_02', me_unnamed_alt01elevator_frame_root_003)
ob_phy_ceiling_01 = bpy.data.objects.new('$phy_ceiling_01', me_unnamed_alt01elevator_frame_root_004)
ob_phy_ceiling = bpy.data.objects.new('$phy_ceiling', me_unnamed_alt01elevator_frame_root_005)
ob_phy_ceiling_03 = bpy.data.objects.new('$phy_ceiling_03', me_unnamed_alt01elevator_frame_root_006)
ob_phy_back_02 = bpy.data.objects.new('$phy_back_02', me_unnamed_alt01elevator_frame_root_007)
ob_phy_back = bpy.data.objects.new('$phy_back', me_unnamed_alt01elevator_frame_root_008)
ob_phy_back_03 = bpy.data.objects.new('$phy_back_03', me_unnamed_alt01elevator_frame_root_009)
ob_phy_back_01 = bpy.data.objects.new('$phy_back_01', me_unnamed_alt01elevator_frame_root_010)
ob_phy_front = bpy.data.objects.new('$phy_front', me_unnamed_alt01elevator_frame_root_011)
ob_phy_front_01 = bpy.data.objects.new('$phy_front_01', me_unnamed_alt01elevator_frame_root_012)
ob_phy_front_02 = bpy.data.objects.new('$phy_front_02', me_unnamed_alt01elevator_frame_root_013)
ob_phy_left_04 = bpy.data.objects.new('$phy_left_04', me_unnamed_alt01elevator_frame_root_014)
ob_phy_left_01 = bpy.data.objects.new('$phy_left_01', me_unnamed_alt01elevator_frame_root_015)
ob_phy_left_03 = bpy.data.objects.new('$phy_left_03', me_unnamed_alt01elevator_frame_root_016)
ob_phy_left_02 = bpy.data.objects.new('$phy_left_02', me_unnamed_alt01elevator_frame_root_017)
ob_phy_left = bpy.data.objects.new('$phy_left', me_unnamed_alt01elevator_frame_root_018)
ob_phy_right = bpy.data.objects.new('$phy_right', me_unnamed_alt01elevator_frame_root_019)
ob_phy_right_03 = bpy.data.objects.new('$phy_right_03', me_unnamed_alt01elevator_frame_root_020)
ob_phy_right_01 = bpy.data.objects.new('$phy_right_01', me_unnamed_alt01elevator_frame_root_021)
ob_phy_right_02 = bpy.data.objects.new('$phy_right_02', me_unnamed_alt01elevator_frame_root_022)
ob_phy_right_04 = bpy.data.objects.new('$phy_right_04', me_unnamed_alt01elevator_frame_root_023)

# ---- transforms, parenting, visibility, modifiers, constraints
ob_armature.location = (0.0, 0.5, -9.285)
ob_unnamed_alt01elevator_superhigh.parent = ob_armature
ob_unnamed_alt01elevator_superhigh.matrix_parent_inverse = Matrix(((1.0, -0.0, 0.0, -0.0), (-0.0, 1.0, -0.0, -0.5), (0.0, -0.0, 1.0, 9.285), (-0.0, 0.0, -0.0, 1.0)))
ob_unnamed_alt01elevator_superhigh.location = (0.0, 0.0, 0.0)
_vg = ob_unnamed_alt01elevator_superhigh.vertex_groups.new(name='frame root')
_vg.add([0, 1, 2, 3, 4, 5, 6, 7, 8, 9, 10, 11, 12, 13, 14, 15, 16, 17, 18, 19, 20, 21, 22, 23, 24, 25, 26, 27, 28, 29, 30, 31, 32, 33, 34, 35, 36, 37, 38, 39, 40, 41, 42, 43, 44, 45, 46, 47, 48, 49, 50, 51, 52, 53, 54, 55, 56, 57, 58, 59, 60, 61, 62, 63, 64, 65, 66, 67, 68, 69, 70, 71], 1.0, 'REPLACE')
_m = ob_unnamed_alt01elevator_superhigh.modifiers.new('Armature', 'ARMATURE')
_m.object = ob_armature
_m = ob_unnamed_alt01elevator_superhigh.modifiers.new('Triangulate', 'TRIANGULATE')
_m.keep_custom_normals = True
_m = ob_unnamed_alt01elevator_superhigh.modifiers.new('EdgeSplit', 'EDGE_SPLIT')
_m.use_edge_angle = False
ob_unnamed_alt01elevator_frame_root.parent = ob_armature
ob_unnamed_alt01elevator_frame_root.matrix_parent_inverse = Matrix(((1.0, -0.0, 0.0, -0.0), (-0.0, 1.0, -0.0, -1.0), (0.0, -0.0, 1.0, 9.285), (-0.0, 0.0, -0.0, 1.0)))
ob_unnamed_alt01elevator_frame_root.location = (0.0, -2.027e-06, -9.285)
_m = ob_unnamed_alt01elevator_frame_root.modifiers.new('Triangulate', 'TRIANGULATE')
_m.keep_custom_normals = True
_m = ob_unnamed_alt01elevator_frame_root.modifiers.new('EdgeSplit', 'EDGE_SPLIT')
_m.use_edge_angle = False
ob_phy_floor.parent = ob_armature
ob_phy_floor.matrix_parent_inverse = Matrix(((1.0, -0.0, 0.0, -0.0), (-0.0, 1.0, -0.0, -1.0), (0.0, -0.0, 1.0, 9.285), (-0.0, 0.0, -0.0, 1.0)))
ob_phy_floor.location = (-5.0, 0.0, -12.51)
_m = ob_phy_floor.modifiers.new('Triangulate', 'TRIANGULATE')
_m.keep_custom_normals = True
_m = ob_phy_floor.modifiers.new('EdgeSplit', 'EDGE_SPLIT')
_m.use_edge_angle = False
ob_phy_ceiling_02.parent = ob_armature
ob_phy_ceiling_02.matrix_parent_inverse = Matrix(((1.0, -0.0, 0.0, -0.0), (-0.0, 1.0, -0.0, -1.0), (0.0, -0.0, 1.0, 9.285), (-0.0, 0.0, -0.0, 1.0)))
ob_phy_ceiling_02.location = (-5.0, 43.5, 117.0)
_m = ob_phy_ceiling_02.modifiers.new('Triangulate', 'TRIANGULATE')
_m.keep_custom_normals = True
_m = ob_phy_ceiling_02.modifiers.new('EdgeSplit', 'EDGE_SPLIT')
_m.use_edge_angle = False
ob_phy_ceiling_01.parent = ob_armature
ob_phy_ceiling_01.matrix_parent_inverse = Matrix(((1.0, -0.0, 0.0, -0.0), (-0.0, 1.0, -0.0, -1.0), (0.0, -0.0, 1.0, 9.285), (-0.0, 0.0, -0.0, 1.0)))
ob_phy_ceiling_01.location = (36.02, -20.69, 117.0)
_m = ob_phy_ceiling_01.modifiers.new('Triangulate', 'TRIANGULATE')
_m.keep_custom_normals = True
_m = ob_phy_ceiling_01.modifiers.new('EdgeSplit', 'EDGE_SPLIT')
_m.use_edge_angle = False
ob_phy_ceiling.parent = ob_armature
ob_phy_ceiling.matrix_parent_inverse = Matrix(((1.0, -0.0, 0.0, -0.0), (-0.0, 1.0, -0.0, -1.0), (0.0, -0.0, 1.0, 9.285), (-0.0, 0.0, -0.0, 1.0)))
ob_phy_ceiling.location = (-5.0, -64.19, 117.0)
_m = ob_phy_ceiling.modifiers.new('Triangulate', 'TRIANGULATE')
_m.keep_custom_normals = True
_m = ob_phy_ceiling.modifiers.new('EdgeSplit', 'EDGE_SPLIT')
_m.use_edge_angle = False
ob_phy_ceiling_03.parent = ob_armature
ob_phy_ceiling_03.matrix_parent_inverse = Matrix(((1.0, -0.0, 0.0, -0.0), (-0.0, 1.0, -0.0, -1.0), (0.0, -0.0, 1.0, 9.285), (-0.0, 0.0, -0.0, 1.0)))
ob_phy_ceiling_03.location = (-89.5, -20.69, 117.0)
_m = ob_phy_ceiling_03.modifiers.new('Triangulate', 'TRIANGULATE')
_m.keep_custom_normals = True
_m = ob_phy_ceiling_03.modifiers.new('EdgeSplit', 'EDGE_SPLIT')
_m.use_edge_angle = False
ob_phy_back_02.parent = ob_armature
ob_phy_back_02.matrix_parent_inverse = Matrix(((1.0, -0.0, 0.0, -0.0), (-0.0, 1.0, -0.0, -1.0), (0.0, -0.0, 1.0, 9.285), (-0.0, 0.0, -0.0, 1.0)))
ob_phy_back_02.location = (-94.5, -3.815e-06, 15.34)
_m = ob_phy_back_02.modifiers.new('Triangulate', 'TRIANGULATE')
_m.keep_custom_normals = True
_m = ob_phy_back_02.modifiers.new('EdgeSplit', 'EDGE_SPLIT')
_m.use_edge_angle = False
ob_phy_back.parent = ob_armature
ob_phy_back.matrix_parent_inverse = Matrix(((1.0, -0.0, 0.0, -0.0), (-0.0, 1.0, -0.0, -1.0), (0.0, -0.0, 1.0, 9.285), (-0.0, 0.0, -0.0, 1.0)))
ob_phy_back.location = (-94.5, -65.0, 53.03)
_m = ob_phy_back.modifiers.new('Triangulate', 'TRIANGULATE')
_m.keep_custom_normals = True
_m = ob_phy_back.modifiers.new('EdgeSplit', 'EDGE_SPLIT')
_m.use_edge_angle = False
ob_phy_back_03.parent = ob_armature
ob_phy_back_03.matrix_parent_inverse = Matrix(((1.0, -0.0, 0.0, -0.0), (-0.0, 1.0, -0.0, -1.0), (0.0, -0.0, 1.0, 9.285), (-0.0, 0.0, -0.0, 1.0)))
ob_phy_back_03.location = (-94.5, 65.0, 53.03)
_m = ob_phy_back_03.modifiers.new('Triangulate', 'TRIANGULATE')
_m.keep_custom_normals = True
_m = ob_phy_back_03.modifiers.new('EdgeSplit', 'EDGE_SPLIT')
_m.use_edge_angle = False
ob_phy_back_01.parent = ob_armature
ob_phy_back_01.matrix_parent_inverse = Matrix(((1.0, -0.0, 0.0, -0.0), (-0.0, 1.0, -0.0, -1.0), (0.0, -0.0, 1.0, 9.285), (-0.0, 0.0, -0.0, 1.0)))
ob_phy_back_01.location = (-94.5, -3.815e-06, 98.95)
_m = ob_phy_back_01.modifiers.new('Triangulate', 'TRIANGULATE')
_m.keep_custom_normals = True
_m = ob_phy_back_01.modifiers.new('EdgeSplit', 'EDGE_SPLIT')
_m.use_edge_angle = False
ob_phy_front.parent = ob_armature
ob_phy_front.matrix_parent_inverse = Matrix(((1.0, -0.0, 0.0, -0.0), (-0.0, 1.0, -0.0, -1.0), (0.0, -0.0, 1.0, 9.285), (-0.0, 0.0, -0.0, 1.0)))
ob_phy_front.location = (84.5, -58.5, 53.03)
_m = ob_phy_front.modifiers.new('Triangulate', 'TRIANGULATE')
_m.keep_custom_normals = True
_m = ob_phy_front.modifiers.new('EdgeSplit', 'EDGE_SPLIT')
_m.use_edge_angle = False
ob_phy_front_01.parent = ob_armature
ob_phy_front_01.matrix_parent_inverse = Matrix(((1.0, -0.0, 0.0, -0.0), (-0.0, 1.0, -0.0, -1.0), (0.0, -0.0, 1.0, 9.285), (-0.0, 0.0, -0.0, 1.0)))
ob_phy_front_01.location = (84.5, 3.242e-05, 98.95)
_m = ob_phy_front_01.modifiers.new('Triangulate', 'TRIANGULATE')
_m.keep_custom_normals = True
_m = ob_phy_front_01.modifiers.new('EdgeSplit', 'EDGE_SPLIT')
_m.use_edge_angle = False
ob_phy_front_02.parent = ob_armature
ob_phy_front_02.matrix_parent_inverse = Matrix(((1.0, -0.0, 0.0, -0.0), (-0.0, 1.0, -0.0, -1.0), (0.0, -0.0, 1.0, 9.285), (-0.0, 0.0, -0.0, 1.0)))
ob_phy_front_02.location = (84.5, 54.8, 59.2)
_m = ob_phy_front_02.modifiers.new('Triangulate', 'TRIANGULATE')
_m.keep_custom_normals = True
_m = ob_phy_front_02.modifiers.new('EdgeSplit', 'EDGE_SPLIT')
_m.use_edge_angle = False
ob_phy_left_04.parent = ob_armature
ob_phy_left_04.matrix_parent_inverse = Matrix(((1.0, -0.0, 0.0, -0.0), (-0.0, 1.0, -0.0, -1.0), (0.0, -0.0, 1.0, 9.285), (-0.0, 0.0, -0.0, 1.0)))
ob_phy_left_04.location = (49.74, 73.5, 15.34)
_m = ob_phy_left_04.modifiers.new('Triangulate', 'TRIANGULATE')
_m.keep_custom_normals = True
_m = ob_phy_left_04.modifiers.new('EdgeSplit', 'EDGE_SPLIT')
_m.use_edge_angle = False
ob_phy_left_01.parent = ob_armature
ob_phy_left_01.matrix_parent_inverse = Matrix(((1.0, -0.0, 0.0, -0.0), (-0.0, 1.0, -0.0, -1.0), (0.0, -0.0, 1.0, 9.285), (-0.0, 0.0, -0.0, 1.0)))
ob_phy_left_01.location = (-76.19, 73.5, 53.03)
_m = ob_phy_left_01.modifiers.new('Triangulate', 'TRIANGULATE')
_m.keep_custom_normals = True
_m = ob_phy_left_01.modifiers.new('EdgeSplit', 'EDGE_SPLIT')
_m.use_edge_angle = False
ob_phy_left_03.parent = ob_armature
ob_phy_left_03.matrix_parent_inverse = Matrix(((1.0, -0.0, 0.0, -0.0), (-0.0, 1.0, -0.0, -1.0), (0.0, -0.0, 1.0, 9.285), (-0.0, 0.0, -0.0, 1.0)))
ob_phy_left_03.location = (69.74, 73.5, 53.03)
_m = ob_phy_left_03.modifiers.new('Triangulate', 'TRIANGULATE')
_m.keep_custom_normals = True
_m = ob_phy_left_03.modifiers.new('EdgeSplit', 'EDGE_SPLIT')
_m.use_edge_angle = False
ob_phy_left_02.parent = ob_armature
ob_phy_left_02.matrix_parent_inverse = Matrix(((1.0, -0.0, 0.0, -0.0), (-0.0, 1.0, -0.0, -1.0), (0.0, -0.0, 1.0, 9.285), (-0.0, 0.0, -0.0, 1.0)))
ob_phy_left_02.location = (-1.457, 73.5, 98.95)
_m = ob_phy_left_02.modifiers.new('Triangulate', 'TRIANGULATE')
_m.keep_custom_normals = True
_m = ob_phy_left_02.modifiers.new('EdgeSplit', 'EDGE_SPLIT')
_m.use_edge_angle = False
ob_phy_left.parent = ob_armature
ob_phy_left.matrix_parent_inverse = Matrix(((1.0, -0.0, 0.0, -0.0), (-0.0, 1.0, -0.0, -1.0), (0.0, -0.0, 1.0, 9.285), (-0.0, 0.0, -0.0, 1.0)))
ob_phy_left.location = (-51.19, 73.5, 15.34)
_m = ob_phy_left.modifiers.new('Triangulate', 'TRIANGULATE')
_m.keep_custom_normals = True
_m = ob_phy_left.modifiers.new('EdgeSplit', 'EDGE_SPLIT')
_m.use_edge_angle = False
ob_phy_right.parent = ob_armature
ob_phy_right.matrix_parent_inverse = Matrix(((1.0, -0.0, 0.0, -0.0), (-0.0, 1.0, -0.0, -1.0), (0.0, -0.0, 1.0, 9.285), (-0.0, 0.0, -0.0, 1.0)))
ob_phy_right.location = (49.74, -73.5, 15.34)
_m = ob_phy_right.modifiers.new('Triangulate', 'TRIANGULATE')
_m.keep_custom_normals = True
_m = ob_phy_right.modifiers.new('EdgeSplit', 'EDGE_SPLIT')
_m.use_edge_angle = False
ob_phy_right_03.parent = ob_armature
ob_phy_right_03.matrix_parent_inverse = Matrix(((1.0, -0.0, 0.0, -0.0), (-0.0, 1.0, -0.0, -1.0), (0.0, -0.0, 1.0, 9.285), (-0.0, 0.0, -0.0, 1.0)))
ob_phy_right_03.location = (-76.19, -73.5, 53.03)
_m = ob_phy_right_03.modifiers.new('Triangulate', 'TRIANGULATE')
_m.keep_custom_normals = True
_m = ob_phy_right_03.modifiers.new('EdgeSplit', 'EDGE_SPLIT')
_m.use_edge_angle = False
ob_phy_right_01.parent = ob_armature
ob_phy_right_01.matrix_parent_inverse = Matrix(((1.0, -0.0, 0.0, -0.0), (-0.0, 1.0, -0.0, -1.0), (0.0, -0.0, 1.0, 9.285), (-0.0, 0.0, -0.0, 1.0)))
ob_phy_right_01.location = (69.74, -73.5, 53.03)
_m = ob_phy_right_01.modifiers.new('Triangulate', 'TRIANGULATE')
_m.keep_custom_normals = True
_m = ob_phy_right_01.modifiers.new('EdgeSplit', 'EDGE_SPLIT')
_m.use_edge_angle = False
ob_phy_right_02.parent = ob_armature
ob_phy_right_02.matrix_parent_inverse = Matrix(((1.0, -0.0, 0.0, -0.0), (-0.0, 1.0, -0.0, -1.0), (0.0, -0.0, 1.0, 9.285), (-0.0, 0.0, -0.0, 1.0)))
ob_phy_right_02.location = (-1.457, -73.5, 98.95)
_m = ob_phy_right_02.modifiers.new('Triangulate', 'TRIANGULATE')
_m.keep_custom_normals = True
_m = ob_phy_right_02.modifiers.new('EdgeSplit', 'EDGE_SPLIT')
_m.use_edge_angle = False
ob_phy_right_04.parent = ob_armature
ob_phy_right_04.matrix_parent_inverse = Matrix(((1.0, -0.0, 0.0, -0.0), (-0.0, 1.0, -0.0, -1.0), (0.0, -0.0, 1.0, 9.285), (-0.0, 0.0, -0.0, 1.0)))
ob_phy_right_04.location = (-51.19, -73.5, 15.34)
_m = ob_phy_right_04.modifiers.new('Triangulate', 'TRIANGULATE')
_m.keep_custom_normals = True
_m = ob_phy_right_04.modifiers.new('EdgeSplit', 'EDGE_SPLIT')
_m.use_edge_angle = False

# ---- collection membership
col_collection.objects.link(ob_armature)
col_collection.objects.link(ob_unnamed_alt01elevator_superhigh)
col_collection.objects.link(ob_unnamed_alt01elevator_frame_root)
col_collection.objects.link(ob_phy_floor)
col_collection.objects.link(ob_phy_ceiling_02)
col_collection.objects.link(ob_phy_ceiling_01)
col_collection.objects.link(ob_phy_ceiling)
col_collection.objects.link(ob_phy_ceiling_03)
col_collection.objects.link(ob_phy_back_02)
col_collection.objects.link(ob_phy_back)
col_collection.objects.link(ob_phy_back_03)
col_collection.objects.link(ob_phy_back_01)
col_collection.objects.link(ob_phy_front)
col_collection.objects.link(ob_phy_front_01)
col_collection.objects.link(ob_phy_front_02)
col_collection.objects.link(ob_phy_left_04)
col_collection.objects.link(ob_phy_left_01)
col_collection.objects.link(ob_phy_left_03)
col_collection.objects.link(ob_phy_left_02)
col_collection.objects.link(ob_phy_left)
col_collection.objects.link(ob_phy_right)
col_collection.objects.link(ob_phy_right_03)
col_collection.objects.link(ob_phy_right_01)
col_collection.objects.link(ob_phy_right_02)
col_collection.objects.link(ob_phy_right_04)

# ---- scene / render settings (as saved in the file)
scene.frame_start = 1; scene.frame_end = 31; scene.frame_set(1)
scene.render.engine = 'BLENDER_EEVEE_NEXT'
scene.render.fps = 30
scene.cycles.sampling_pattern = 'TABULATED_SOBOL'
scene.eevee.ray_tracing_options.trace_max_roughness = 0.0
bpy.context.view_layer.update()

# ---- added for rendering (the .blend has no active camera and no usable light): camera, sun
cam_auto = bpy.data.cameras.new('AutoCamera')
cam_auto.lens = 50.0
cam_auto.sensor_width = 36.0
cam_auto.clip_end = 4530.61
ob_auto_camera = bpy.data.objects.new('AutoCamera', cam_auto)
scene.collection.objects.link(ob_auto_camera)
ob_auto_camera.location = (253.155, -309.787, 257.983)
ob_auto_camera.rotation_euler = (1.09748, -7.21219e-08, 0.694738)
scene.camera = ob_auto_camera
light_auto_sun = bpy.data.lights.new('AutoSun', 'SUN')
light_auto_sun.energy = 3.0
light_auto_sun.angle = 0.0523599
ob_auto_sun = bpy.data.objects.new('AutoSun', light_auto_sun)
scene.collection.objects.link(ob_auto_sun)
ob_auto_sun.rotation_euler = (0.872665, 0.174533, 0.523599)
bpy.context.view_layer.update()
